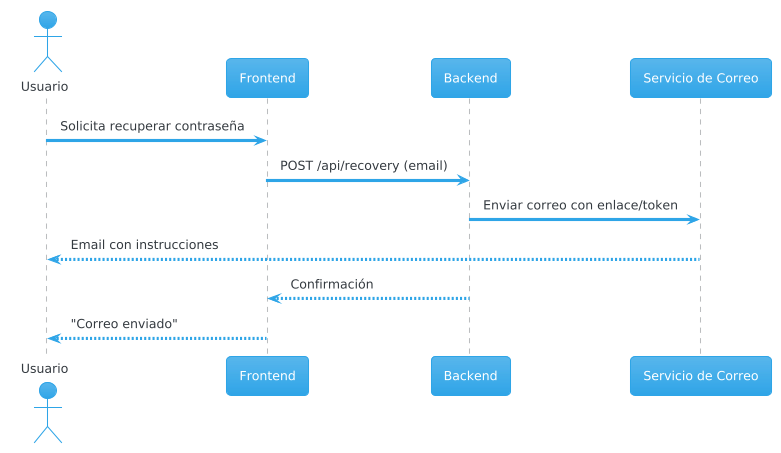

The diagram above was rendered by PlantUML. Its source (embedded in the PNG):
@startuml
!theme cerulean
actor Usuario
participant Frontend
participant Backend
participant "Servicio de Correo" as Mail

Usuario -> Frontend: Solicita recuperar contraseña
Frontend -> Backend: POST /api/recovery (email)
Backend -> Mail: Enviar correo con enlace/token
Mail --> Usuario: Email con instrucciones
Backend --> Frontend: Confirmación
Frontend --> Usuario: "Correo enviado"
@enduml